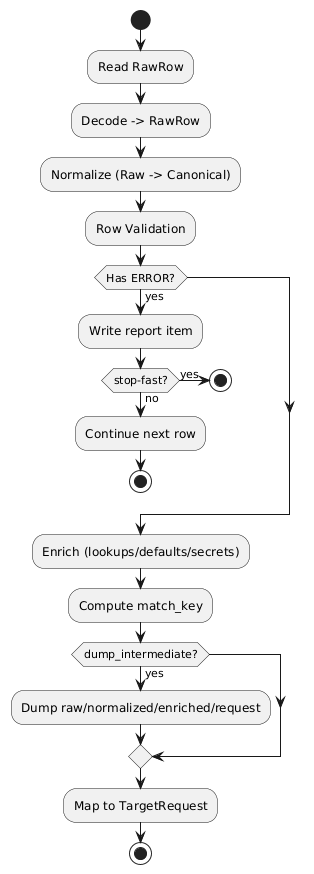

The diagram above was rendered by PlantUML. Its source (embedded in the PNG):
@startuml
start
:Read RawRow;
:Decode -> RawRow;

:Normalize (Raw -> Canonical);
:Row Validation;

if (Has ERROR?) then (yes)
  :Write report item;
  if (stop-fast?) then (yes)
    stop
  else (no)
    :Continue next row;
    stop
  endif
endif

:Enrich (lookups/defaults/secrets);
:Compute match_key;

if (dump_intermediate?) then (yes)
  :Dump raw/normalized/enriched/request;
endif

:Map to TargetRequest;
stop
@enduml